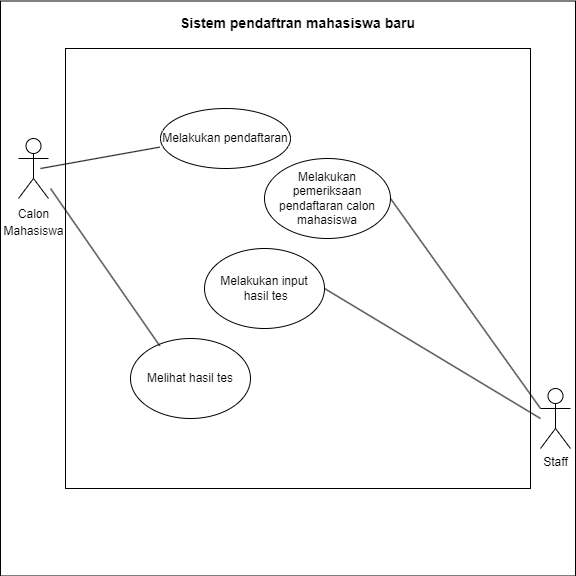

The diagram above was exported from draw.io. Its source (the exported page's mxGraphModel, read from the mxfile embedded in the PNG):
<mxGraphModel dx="782" dy="428" grid="1" gridSize="10" guides="1" tooltips="1" connect="1" arrows="1" fold="1" page="1" pageScale="1" pageWidth="827" pageHeight="1169" math="0" shadow="0">
  <root>
    <mxCell id="0" />
    <mxCell id="1" parent="0" />
    <mxCell id="7hpLgh-ilzQo9uf-VNO6-1" value="" style="whiteSpace=wrap;html=1;aspect=fixed;" vertex="1" parent="1">
      <mxGeometry x="150" y="42.5" width="575" height="575" as="geometry" />
    </mxCell>
    <mxCell id="7hpLgh-ilzQo9uf-VNO6-3" value="" style="rounded=0;whiteSpace=wrap;html=1;" vertex="1" parent="1">
      <mxGeometry x="215" y="90" width="465" height="440" as="geometry" />
    </mxCell>
    <mxCell id="7hpLgh-ilzQo9uf-VNO6-4" value="Sistem pendaftran mahasiswa baru" style="text;html=1;strokeColor=none;fillColor=none;align=center;verticalAlign=middle;whiteSpace=wrap;rounded=0;fontStyle=1;fontSize=14;" vertex="1" parent="1">
      <mxGeometry x="326.25" y="50" width="242.5" height="30" as="geometry" />
    </mxCell>
    <mxCell id="7hpLgh-ilzQo9uf-VNO6-5" value="&lt;span style=&quot;font-size: 12px;&quot;&gt;Calon &lt;br&gt;Mahasiswa&lt;/span&gt;" style="shape=umlActor;verticalLabelPosition=bottom;verticalAlign=top;html=1;outlineConnect=0;fontSize=14;" vertex="1" parent="1">
      <mxGeometry x="168" y="180" width="30" height="60" as="geometry" />
    </mxCell>
    <mxCell id="7hpLgh-ilzQo9uf-VNO6-8" value="Melakukan pendaftaran" style="ellipse;whiteSpace=wrap;html=1;fontSize=12;" vertex="1" parent="1">
      <mxGeometry x="310" y="150" width="130" height="60" as="geometry" />
    </mxCell>
    <mxCell id="7hpLgh-ilzQo9uf-VNO6-10" value="" style="endArrow=none;html=1;rounded=0;fontSize=12;exitX=-0.006;exitY=0.644;exitDx=0;exitDy=0;exitPerimeter=0;" edge="1" parent="1" source="7hpLgh-ilzQo9uf-VNO6-8">
      <mxGeometry width="50" height="50" relative="1" as="geometry">
        <mxPoint x="380" y="250" as="sourcePoint" />
        <mxPoint x="190" y="210" as="targetPoint" />
      </mxGeometry>
    </mxCell>
    <mxCell id="7hpLgh-ilzQo9uf-VNO6-12" value="Staff" style="shape=umlActor;verticalLabelPosition=bottom;verticalAlign=top;html=1;outlineConnect=0;fontSize=12;" vertex="1" parent="1">
      <mxGeometry x="690" y="430" width="30" height="60" as="geometry" />
    </mxCell>
    <mxCell id="7hpLgh-ilzQo9uf-VNO6-14" value="Melakukan pemeriksaan pendaftaran calon mahasiswa" style="ellipse;whiteSpace=wrap;html=1;fontSize=12;" vertex="1" parent="1">
      <mxGeometry x="414" y="200" width="126" height="80" as="geometry" />
    </mxCell>
    <mxCell id="7hpLgh-ilzQo9uf-VNO6-15" value="" style="endArrow=none;html=1;rounded=0;fontSize=12;entryX=1;entryY=0.5;entryDx=0;entryDy=0;exitX=0;exitY=0.3333333333333333;exitDx=0;exitDy=0;exitPerimeter=0;" edge="1" parent="1" source="7hpLgh-ilzQo9uf-VNO6-12" target="7hpLgh-ilzQo9uf-VNO6-14">
      <mxGeometry width="50" height="50" relative="1" as="geometry">
        <mxPoint x="380" y="320" as="sourcePoint" />
        <mxPoint x="430" y="270" as="targetPoint" />
      </mxGeometry>
    </mxCell>
    <mxCell id="7hpLgh-ilzQo9uf-VNO6-16" value="Melakukan input&lt;br&gt;&amp;nbsp;hasil tes" style="ellipse;whiteSpace=wrap;html=1;fontSize=12;" vertex="1" parent="1">
      <mxGeometry x="354" y="290" width="120" height="80" as="geometry" />
    </mxCell>
    <mxCell id="kJ1yFGMcyc_wdNMVuWRy-1" value="" style="endArrow=none;html=1;rounded=0;fontSize=12;exitX=1;exitY=0.5;exitDx=0;exitDy=0;" edge="1" parent="1" source="7hpLgh-ilzQo9uf-VNO6-16">
      <mxGeometry width="50" height="50" relative="1" as="geometry">
        <mxPoint x="380" y="310" as="sourcePoint" />
        <mxPoint x="690" y="460" as="targetPoint" />
      </mxGeometry>
    </mxCell>
    <mxCell id="kJ1yFGMcyc_wdNMVuWRy-2" value="Melihat hasil tes" style="ellipse;whiteSpace=wrap;html=1;fontSize=12;" vertex="1" parent="1">
      <mxGeometry x="280" y="380" width="120" height="80" as="geometry" />
    </mxCell>
    <mxCell id="kJ1yFGMcyc_wdNMVuWRy-3" value="" style="endArrow=none;html=1;rounded=0;fontSize=12;entryX=0.244;entryY=0.092;entryDx=0;entryDy=0;entryPerimeter=0;" edge="1" parent="1" target="kJ1yFGMcyc_wdNMVuWRy-2">
      <mxGeometry width="50" height="50" relative="1" as="geometry">
        <mxPoint x="200" y="230" as="sourcePoint" />
        <mxPoint x="430" y="260" as="targetPoint" />
      </mxGeometry>
    </mxCell>
  </root>
</mxGraphModel>